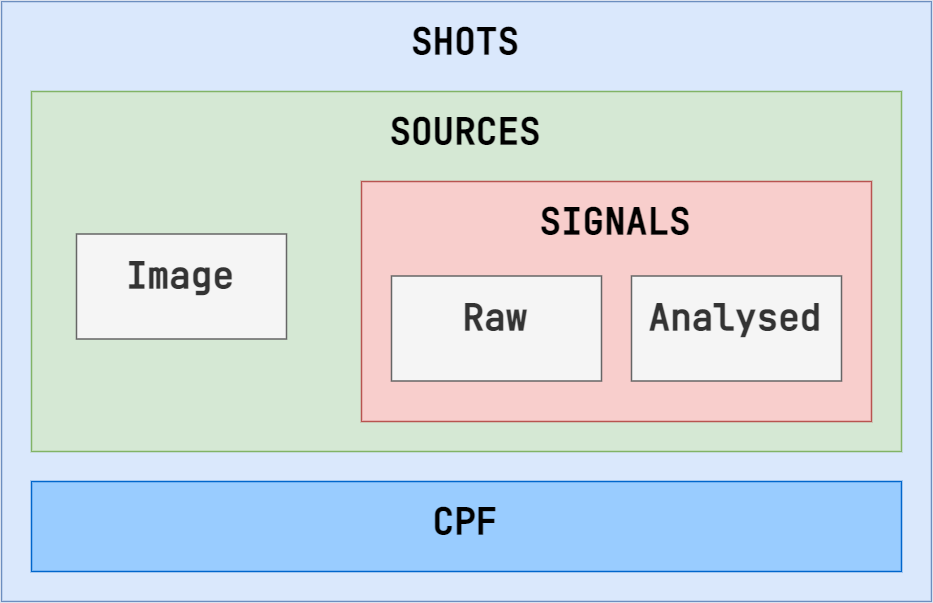

The diagram above was exported from draw.io. Its source (the exported page's mxGraphModel, read from the mxfile embedded in the PNG):
<mxGraphModel dx="982" dy="580" grid="1" gridSize="10" guides="1" tooltips="1" connect="1" arrows="1" fold="1" page="1" pageScale="1" pageWidth="827" pageHeight="1169" math="0" shadow="0">
  <root>
    <mxCell id="0" />
    <mxCell id="1" parent="0" />
    <mxCell id="zer4zJrSVqovtE_409Nm-2" value="SHOTS" style="rounded=0;whiteSpace=wrap;html=1;fillColor=#dae8fc;strokeColor=#6c8ebf;fontFamily=JetBrains Mono;fontSource=https%3A%2F%2Ffonts.googleapis.com%2Fcss%3Ffamily%3DJetBrains%2BMono;fontStyle=1;strokeWidth=0.5;horizontal=1;verticalAlign=top;" parent="1" vertex="1">
      <mxGeometry x="220" y="120" width="310" height="200" as="geometry" />
    </mxCell>
    <mxCell id="zer4zJrSVqovtE_409Nm-3" value="SOURCES" style="rounded=0;whiteSpace=wrap;html=1;horizontal=1;verticalAlign=top;strokeColor=#82b366;fillColor=#d5e8d4;fontFamily=JetBrains Mono;fontSource=https%3A%2F%2Ffonts.googleapis.com%2Fcss%3Ffamily%3DJetBrains%2BMono;fontStyle=1;strokeWidth=0.5;" parent="1" vertex="1">
      <mxGeometry x="230" y="150" width="290" height="120" as="geometry" />
    </mxCell>
    <mxCell id="h9kpcytqc-Kg2zq1xqN5-1" value="SIGNALS" style="rounded=0;whiteSpace=wrap;html=1;horizontal=1;verticalAlign=top;strokeColor=#b85450;fillColor=#f8cecc;fontFamily=JetBrains Mono;fontSource=https%3A%2F%2Ffonts.googleapis.com%2Fcss%3Ffamily%3DJetBrains%2BMono;fontStyle=1;strokeWidth=0.5;" parent="1" vertex="1">
      <mxGeometry x="340" y="180" width="170" height="80" as="geometry" />
    </mxCell>
    <mxCell id="zer4zJrSVqovtE_409Nm-4" value="Raw" style="rounded=0;whiteSpace=wrap;html=1;verticalAlign=top;strokeColor=#666666;fillColor=#f5f5f5;fontFamily=JetBrains Mono;fontSource=https%3A%2F%2Ffonts.googleapis.com%2Fcss%3Ffamily%3DJetBrains%2BMono;fontStyle=1;fontColor=#333333;strokeWidth=0.5;" parent="1" vertex="1">
      <mxGeometry x="350" y="211.5" width="70" height="35" as="geometry" />
    </mxCell>
    <mxCell id="zer4zJrSVqovtE_409Nm-5" value="Image" style="rounded=0;whiteSpace=wrap;html=1;verticalAlign=top;strokeColor=#666666;fillColor=#f5f5f5;fontFamily=JetBrains Mono;fontSource=https%3A%2F%2Ffonts.googleapis.com%2Fcss%3Ffamily%3DJetBrains%2BMono;fontStyle=1;fontColor=#333333;strokeWidth=0.5;" parent="1" vertex="1">
      <mxGeometry x="245" y="197.5" width="70" height="35" as="geometry" />
    </mxCell>
    <mxCell id="zer4zJrSVqovtE_409Nm-8" value="Analysed" style="rounded=0;whiteSpace=wrap;html=1;verticalAlign=top;strokeColor=#666666;fillColor=#f5f5f5;align=center;fontFamily=JetBrains Mono;fontSource=https%3A%2F%2Ffonts.googleapis.com%2Fcss%3Ffamily%3DJetBrains%2BMono;fontStyle=1;fontColor=#333333;strokeWidth=0.5;" parent="1" vertex="1">
      <mxGeometry x="430" y="211.5" width="70" height="35" as="geometry" />
    </mxCell>
    <mxCell id="1-F6dRMcUkYgFNUwchO6-1" value="CPF" style="rounded=0;whiteSpace=wrap;html=1;fillColor=#99CCFF;strokeColor=#0066CC;fontFamily=JetBrains Mono;fontSource=https%3A%2F%2Ffonts.googleapis.com%2Fcss%3Ffamily%3DJetBrains%2BMono;fontStyle=1;strokeWidth=0.5;horizontal=1;verticalAlign=top;" vertex="1" parent="1">
      <mxGeometry x="230" y="280" width="290" height="30" as="geometry" />
    </mxCell>
  </root>
</mxGraphModel>